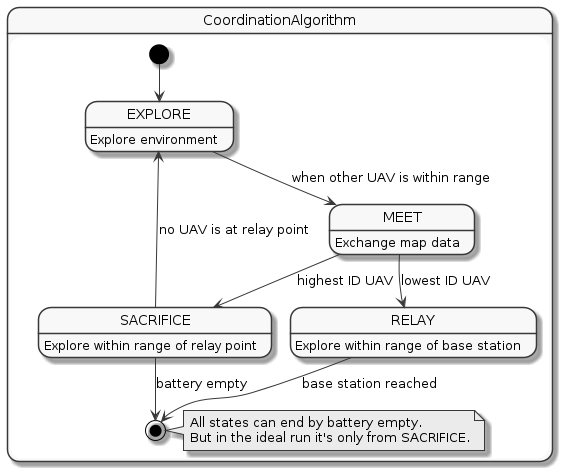

The diagram above was rendered by PlantUML. Its source (embedded in the PNG):
@startuml
skinparam monochrome true
hide circle
skinparam classAttributeIconSize 0


state CoordinationAlgorithm {

    EXPLORE : Explore environment
    SACRIFICE : Explore within range of relay point
    MEET : Exchange map data
    RELAY : Explore within range of base station


    [*] --> EXPLORE
    EXPLORE --> MEET : when other UAV is within range
    MEET --> SACRIFICE : highest ID UAV
    MEET --> RELAY : lowest ID UAV
    SACRIFICE --> EXPLORE : no UAV is at relay point
    EXPLORE -[hidden]-> SACRIFICE
    EXPLORE -[hidden]-> RELAY

    RELAY --> [*] : base station reached
    SACRIFICE --> [*] : battery empty
    EXPLORE -[hidden]-> [*] : battery empty
    note right
    All states can end by battery empty.
    But in the ideal run it's only from SACRIFICE.
    end note
}

@enduml